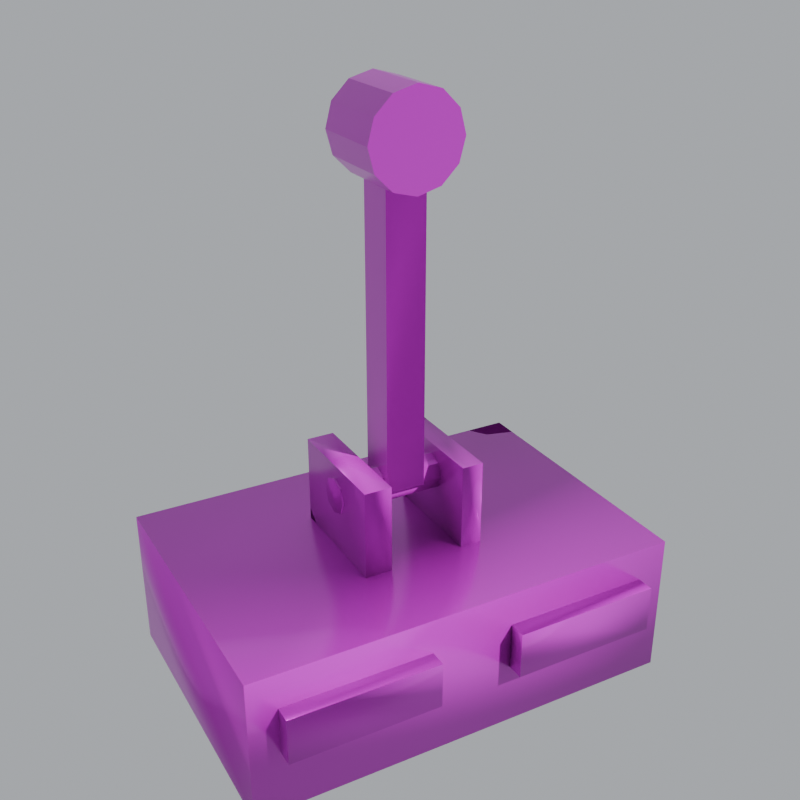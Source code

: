 # Source: feSignalLever_HD.blend  (saved by Blender 5.3.31; exported with 4.5.12 LTS)
import bpy
from mathutils import Matrix  # noqa: F401  (used for matrix-valued properties, if any)

bpy.ops.wm.read_factory_settings(use_empty=True)
scene = bpy.context.scene
scene.name = 'Scene'

# ---- images (referenced by path relative to the original .blend; pixels are not part of the script)
import os
ASSET_DIR = os.environ.get("B2B_ASSET_DIR", "")  # directory of the original .blend (textures are referenced by path, not embedded)
HERE = os.path.dirname(os.path.abspath(__file__))  # packed textures are extracted next to this script under _unpacked/

def load_image(name, relpath, width, height, colorspace="sRGB"):
    """Load a texture the original file referenced (path relative to the .blend, or extracted next to this script)."""
    p = next((c for c in (os.path.join(HERE, relpath), os.path.join(ASSET_DIR, relpath)) if relpath and os.path.exists(c)), "")
    if p:
        img = bpy.data.images.load(p, check_existing=True)
        img.name = name
    else:  # same state as the original file: an image datablock whose file is absent (Cycles renders it pink)
        img = bpy.data.images.new(name, width, height)
        img.source = "FILE"
        img.filepath = "//" + (relpath or name)
    img.colorspace_settings.name = colorspace
    return img
img_fesignallever_albedo = load_image('feSignalLever_Albedo', 'feSignalLever_Albedo.png', 1024, 1024, 'sRGB')
img_fesignallever_rough = load_image('feSignalLever_Rough', 'feSignalLever_Roughness.png', 1024, 1024, 'Non-Color')
img_fesignallever_metal = load_image('feSignalLever_Metal', 'feSignalLever_Metal.png', 1024, 1024, 'Non-Color')
img_fesignallever_normal = load_image('feSignalLever_Normal', 'feSignalLever_Normal.png', 1024, 1024, 'Non-Color')

# ---- materials (node trees are filled in below, after node groups)
mat_fesignallever_hd = bpy.data.materials.new('feSignalLever_HD')

# ---- material node trees
mat_fesignallever_hd.use_nodes = True; mat_fesignallever_hd.node_tree.nodes.clear()
_N = mat_fesignallever_hd.node_tree.nodes; _L = mat_fesignallever_hd.node_tree.links
n0 = _N.new('ShaderNodeOutputMaterial'); n0.name = 'Material Output'; n0.location = (0, 0)
n1 = _N.new('ShaderNodeBsdfPrincipled'); n1.name = 'Principled BSDF'; n1.location = (0, 0)
n1.inputs[10].default_value = 0.005
n2 = _N.new('ShaderNodeUVMap'); n2.name = 'UV Map'; n2.location = (0, 0)
n2.width = 160
n2.uv_map = 'AtlasUV'
n3 = _N.new('ShaderNodeTexImage'); n3.name = 'Image Texture'; n3.location = (0, 0)
n3.image = img_fesignallever_albedo
n4 = _N.new('ShaderNodeTexImage'); n4.name = 'Image Texture.001'; n4.location = (0, 0)
n4.image = img_fesignallever_rough
n5 = _N.new('ShaderNodeTexImage'); n5.name = 'Image Texture.002'; n5.location = (0, 0)
n5.image = img_fesignallever_metal
n6 = _N.new('ShaderNodeNormalMap'); n6.name = 'Normal Map'; n6.location = (0, 0)
n6.width = 160
n6.uv_map = 'AtlasUV'
n7 = _N.new('ShaderNodeTexImage'); n7.name = 'Image Texture.003'; n7.location = (0, 0)
n7.image = img_fesignallever_normal
_L.new(n1.outputs[0], n0.inputs[0])
_L.new(n2.outputs[0], n3.inputs[0])
_L.new(n3.outputs[0], n1.inputs[0])
_L.new(n2.outputs[0], n4.inputs[0])
_L.new(n4.outputs[0], n1.inputs[2])
_L.new(n2.outputs[0], n5.inputs[0])
_L.new(n5.outputs[0], n1.inputs[1])
_L.new(n2.outputs[0], n7.inputs[0])
_L.new(n7.outputs[0], n6.inputs[1])
_L.new(n6.outputs[0], n1.inputs[5])
n0.is_active_output = True

# ---- world
world_feia_world = bpy.data.worlds.new('feIA_World'); scene.world = world_feia_world
world_feia_world.use_nodes = True; world_feia_world.node_tree.nodes.clear()
_N = world_feia_world.node_tree.nodes; _L = world_feia_world.node_tree.links
n0 = _N.new('ShaderNodeBackground'); n0.name = 'Background'; n0.location = (-200, 100)
n0.inputs[0].default_value = (0.45, 0.47, 0.5, 1.0)
n1 = _N.new('ShaderNodeOutputWorld'); n1.name = 'World Output'; n1.location = (200, 100)
_L.new(n0.outputs[0], n1.inputs[0])
n1.is_active_output = True

# ---- cameras
cam_feia_cam = bpy.data.cameras.new('feIA_Cam')

# ---- lights
light_feia_sol = bpy.data.lights.new('feIA_Sol', 'SUN')
light_feia_sol.energy = 3.5

# ---- meshes
me_fesignallever_base = bpy.data.meshes.new('feSignalLever_Base')
me_fesignallever_base.from_pydata([(-0.1506, -0.1006, -0.0006), (-0.1506, -0.1006, 0.1006), (-0.1506, 0.1006, -0.0006), (-0.1506, 0.1006, 0.1006), (0.1506, -0.1006, -0.0006), (0.1506, -0.1006, 0.1006), (0.1506, 0.1006, -0.0006), (0.1506, 0.1006, 0.1006), (-0.1312, -0.1122, 0.0438), (-0.1312, -0.1122, 0.0762), (-0.1312, -0.0978, 0.0438), (-0.1312, -0.0978, 0.0762), (-0.0288, -0.1122, 0.0438), (-0.0288, -0.1122, 0.0762), (-0.0288, -0.0978, 0.0438), (-0.0288, -0.0978, 0.0762), (0.0285, -0.1125, 0.0435), (0.0285, -0.1125, 0.0765), (0.0285, -0.0975, 0.0435), (0.0285, -0.0975, 0.0765), (0.1315, -0.1125, 0.0435), (0.1315, -0.1125, 0.0765), (0.1315, -0.0975, 0.0435), (0.1315, -0.0975, 0.0765), (-0.04438, -0.04188, 0.09812), (-0.04438, -0.04188, 0.1619), (-0.04438, 0.04188, 0.09812), (-0.04438, 0.04188, 0.1619), (-0.02562, -0.04188, 0.09812), (-0.02562, -0.04188, 0.1619), (-0.02562, 0.04188, 0.09812), (-0.02562, 0.04188, 0.1619), (0.0275, -0.04, 0.1), (0.0275, -0.04, 0.16), (0.0275, 0.04, 0.1), (0.0275, 0.04, 0.16), (0.0425, -0.04, 0.1), (0.0425, -0.04, 0.16), (0.0425, 0.04, 0.1), (0.0425, 0.04, 0.16), (-0.0456, 0.0126, 0.14), (0.0456, 0.0126, 0.14), (-0.0456, 0.00891, 0.1311), (0.0456, 0.00891, 0.1311), (-0.0456, 0.0, 0.1274), (0.0456, 0.0, 0.1274), (-0.0456, -0.00891, 0.1311), (0.0456, -0.00891, 0.1311), (-0.0456, -0.0126, 0.14), (0.0456, -0.0126, 0.14), (-0.0456, -0.00891, 0.1489), (0.0456, -0.00891, 0.1489), (-0.0456, 0.0, 0.1526), (0.0456, 0.0, 0.1526), (-0.0456, 0.00891, 0.1489), (0.0456, 0.00891, 0.1489)], [], [(0, 1, 3, 2), (2, 3, 7, 6), (6, 7, 5, 4), (4, 5, 1, 0), (2, 6, 4, 0), (7, 3, 1, 5), (8, 9, 11, 10), (10, 11, 15, 14), (14, 15, 13, 12), (12, 13, 9, 8), (10, 14, 12, 8), (15, 11, 9, 13), (16, 17, 19, 18), (18, 19, 23, 22), (22, 23, 21, 20), (20, 21, 17, 16), (18, 22, 20, 16), (23, 19, 17, 21), (24, 25, 27, 26), (26, 27, 31, 30), (30, 31, 29, 28), (28, 29, 25, 24), (26, 30, 28, 24), (31, 27, 25, 29), (32, 33, 35, 34), (34, 35, 39, 38), (38, 39, 37, 36), (36, 37, 33, 32), (34, 38, 36, 32), (39, 35, 33, 37), (40, 41, 43, 42), (42, 43, 45, 44), (44, 45, 47, 46), (46, 47, 49, 48), (48, 49, 51, 50), (50, 51, 53, 52), (43, 41, 55, 53, 51, 49, 47, 45), (52, 53, 55, 54), (54, 55, 41, 40), (40, 42, 44, 46, 48, 50, 52, 54)])
me_fesignallever_base.polygons.foreach_set('use_smooth', [True] * 40)
_k = set([(0, 1), (0, 2), (0, 4), (1, 3), (1, 5), (2, 3), (2, 6), (3, 7), (4, 5), (4, 6), (5, 7), (6, 7), (8, 9), (8, 10), (8, 12), (9, 11), (9, 13), (10, 11), (10, 14), (11, 15), (12, 13), (12, 14), (13, 15), (14, 15), (16, 17), (16, 18), (16, 20), (17, 19), (17, 21), (18, 19), (18, 22), (19, 23), (20, 21), (20, 22), (21, 23), (22, 23), (24, 25), (24, 26), (24, 28), (25, 27), (25, 29), (26, 27), (26, 30), (27, 31), (28, 29), (28, 30), (29, 31), (30, 31), (32, 33), (32, 34), (32, 36), (33, 35), (33, 37), (34, 35), (34, 38), (35, 39), (36, 37), (36, 38), (37, 39), (38, 39), (40, 41), (40, 42), (40, 54), (41, 43), (41, 55), (42, 43), (42, 44), (43, 45), (44, 45), (44, 46), (45, 47), (46, 47), (46, 48), (47, 49), (48, 49), (48, 50), (49, 51), (50, 51), (50, 52), (51, 53), (52, 53), (52, 54), (53, 55), (54, 55)])
me_fesignallever_base.attributes.new('sharp_edge', 'BOOLEAN', 'EDGE').data.foreach_set('value', [ (min(e.vertices), max(e.vertices)) in _k for e in me_fesignallever_base.edges])
_uv = me_fesignallever_base.uv_layers.new(name='AtlasUV')
_uv.uv.foreach_set('vector', [0.3251, 0.7538, 0.3251, 0.9161, 0.002624, 0.9161, 0.002624, 0.7538, 0.8199, 0.4863, 0.6577, 0.4863, 0.6577, 0.003484, 0.8199, 0.003484, 0.8143, 0.4909, 0.8143, 0.6531, 0.4917, 0.6531, 0.4917, 0.4909, 0.4849, 0.4909, 0.4849, 0.6531, 0.00207, 0.6531, 0.00207, 0.4909, 0.6531, 0.00207, 0.6531, 0.4849, 0.3306, 0.4849, 0.3306, 0.00207, 0.3251, 0.00207, 0.3251, 0.4849, 0.002624, 0.4849, 0.002624, 0.00207, 0.7139, 0.9161, 0.662, 0.9161, 0.662, 0.893, 0.7139, 0.893, 0.7818, 0.8227, 0.7298, 0.8227, 0.7298, 0.6586, 0.7818, 0.6586, 0.05513, 0.9443, 0.003196, 0.9443, 0.003196, 0.9212, 0.05513, 0.9212, 0.8397, 0.8227, 0.7878, 0.8227, 0.7878, 0.6586, 0.8397, 0.6586, 0.8482, 0.002667, 0.8482, 0.1668, 0.8251, 0.1668, 0.8251, 0.002667, 0.8482, 0.1737, 0.8482, 0.3379, 0.8251, 0.3379, 0.8251, 0.1737, 0.8524, 0.335, 0.8524, 0.2821, 0.8765, 0.2821, 0.8765, 0.335, 0.4962, 0.7557, 0.4962, 0.8086, 0.3311, 0.8086, 0.3311, 0.7557, 0.6743, 0.8086, 0.6743, 0.7557, 0.6983, 0.7557, 0.6983, 0.8086, 0.6672, 0.7557, 0.6672, 0.8086, 0.5021, 0.8086, 0.5021, 0.7557, 0.5021, 0.8128, 0.6672, 0.8128, 0.6672, 0.8369, 0.5021, 0.8369, 0.3311, 0.8128, 0.4962, 0.8128, 0.4962, 0.8369, 0.3311, 0.8369, 0.9472, 0.7775, 0.845, 0.7775, 0.845, 0.6433, 0.9472, 0.6433, 0.8916, 0.1046, 0.8916, 0.002421, 0.9217, 0.002421, 0.9217, 0.1046, 0.9274, 0.4778, 0.8252, 0.4778, 0.8252, 0.3436, 0.9274, 0.3436, 0.5669, 0.9076, 0.4647, 0.9076, 0.4647, 0.8775, 0.5669, 0.8775, 0.8849, 0.2771, 0.8549, 0.2771, 0.8549, 0.1428, 0.8849, 0.1428, 0.8849, 0.1371, 0.8549, 0.1371, 0.8549, 0.002876, 0.8849, 0.002876, 0.9415, 0.9104, 0.8453, 0.9104, 0.8453, 0.7822, 0.9415, 0.7822, 0.8892, 0.2375, 0.8892, 0.1413, 0.9132, 0.1413, 0.9132, 0.2375, 0.95, 0.6121, 0.8538, 0.6121, 0.8538, 0.4839, 0.95, 0.4839, 0.8948, 0.3379, 0.8948, 0.2417, 0.9189, 0.2417, 0.9189, 0.3379, 0.7634, 0.8637, 0.7634, 0.8878, 0.6351, 0.8878, 0.6351, 0.8637, 0.458, 0.875, 0.458, 0.8991, 0.3298, 0.8991, 0.3298, 0.875, 0.8199, 0.8452, 0.6737, 0.8452, 0.6737, 0.8309, 0.8199, 0.8309, 0.3302, 0.8422, 0.4764, 0.8422, 0.4764, 0.8565, 0.3302, 0.8565, 0.3302, 0.8565, 0.4764, 0.8565, 0.4764, 0.8708, 0.3302, 0.8708, 0.8196, 0.639, 0.8196, 0.4928, 0.8339, 0.4928, 0.8339, 0.639, 0.8339, 0.639, 0.8339, 0.4928, 0.8482, 0.4928, 0.8482, 0.639, 0.6291, 0.8708, 0.4829, 0.8708, 0.4829, 0.8565, 0.6291, 0.8565, 0.5542, 0.9236, 0.5542, 0.939, 0.5432, 0.95, 0.5278, 0.95, 0.5168, 0.939, 0.5168, 0.9236, 0.5278, 0.9127, 0.5432, 0.9127, 0.6291, 0.8565, 0.4829, 0.8565, 0.4829, 0.8422, 0.6291, 0.8422, 0.8199, 0.8595, 0.6737, 0.8595, 0.6737, 0.8452, 0.8199, 0.8452, 0.9183, 0.2125, 0.9292, 0.2016, 0.9447, 0.2016, 0.9556, 0.2125, 0.9556, 0.228, 0.9447, 0.2389, 0.9292, 0.2389, 0.9183, 0.228])
me_fesignallever_base.materials.append(mat_fesignallever_hd)
me_fesignallever_base.update()
me_felever_signal = bpy.data.meshes.new('FeLever_Signal')
me_felever_signal.from_pydata([(-0.0137, -0.0137, -0.0012), (-0.0137, -0.0137, 0.2212), (-0.0137, 0.0137, -0.0012), (-0.0137, 0.0137, 0.2212), (0.0137, -0.0137, -0.0012), (0.0137, -0.0137, 0.2212), (0.0137, 0.0137, -0.0012), (0.0137, 0.0137, 0.2212), (0.0, 0.0268, 0.2618), (0.0, -0.0268, 0.2618), (0.0159, 0.0268, 0.2575), (0.0159, -0.0268, 0.2575), (0.02754, 0.0268, 0.2459), (0.02754, -0.0268, 0.2459), (0.0318, 0.0268, 0.23), (0.0318, -0.0268, 0.23), (0.02754, 0.0268, 0.2141), (0.02754, -0.0268, 0.2141), (0.0159, 0.0268, 0.2025), (0.0159, -0.0268, 0.2025), (0.0, 0.0268, 0.1982), (0.0, -0.0268, 0.1982), (-0.0159, 0.0268, 0.2025), (-0.0159, -0.0268, 0.2025), (-0.02754, 0.0268, 0.2141), (-0.02754, -0.0268, 0.2141), (-0.0318, 0.0268, 0.23), (-0.0318, -0.0268, 0.23), (-0.02754, 0.0268, 0.2459), (-0.02754, -0.0268, 0.2459), (-0.0159, 0.0268, 0.2575), (-0.0159, -0.0268, 0.2575)], [], [(0, 1, 3, 2), (2, 3, 7, 6), (6, 7, 5, 4), (4, 5, 1, 0), (2, 6, 4, 0), (7, 3, 1, 5), (8, 9, 11, 10), (10, 11, 13, 12), (12, 13, 15, 14), (14, 15, 17, 16), (16, 17, 19, 18), (18, 19, 21, 20), (20, 21, 23, 22), (22, 23, 25, 24), (24, 25, 27, 26), (26, 27, 29, 28), (11, 9, 31, 29, 27, 25, 23, 21, 19, 17, 15, 13), (28, 29, 31, 30), (30, 31, 9, 8), (8, 10, 12, 14, 16, 18, 20, 22, 24, 26, 28, 30)])
me_felever_signal.polygons.foreach_set('use_smooth', [True] * 20)
_k = set([(0, 1), (0, 2), (0, 4), (1, 3), (1, 5), (2, 3), (2, 6), (3, 7), (4, 5), (4, 6), (5, 7), (6, 7), (8, 10), (8, 30), (9, 11), (9, 31), (10, 12), (11, 13), (12, 14), (13, 15), (14, 16), (15, 17), (16, 18), (17, 19), (18, 20), (19, 21), (20, 22), (21, 23), (22, 24), (23, 25), (24, 26), (25, 27), (26, 28), (27, 29), (28, 30), (29, 31)])
me_felever_signal.attributes.new('sharp_edge', 'BOOLEAN', 'EDGE').data.foreach_set('value', [ (min(e.vertices), max(e.vertices)) in _k for e in me_felever_signal.edges])
_uv = me_felever_signal.uv_layers.new(name='AtlasUV')
_uv.uv.foreach_set('vector', [0.3605, 0.7012, 0.003982, 0.7012, 0.003982, 0.6573, 0.3605, 0.6573, 0.7238, 0.7012, 0.3673, 0.7012, 0.3673, 0.6573, 0.7238, 0.6573, 0.3591, 0.7492, 0.002568, 0.7492, 0.002568, 0.7053, 0.3591, 0.7053, 0.7224, 0.7492, 0.3659, 0.7492, 0.3659, 0.7053, 0.7224, 0.7053, 0.0621, 0.923, 0.106, 0.923, 0.106, 0.9669, 0.0621, 0.9669, 0.1569, 0.923, 0.1569, 0.9669, 0.113, 0.9669, 0.113, 0.923, 0.933, 0.9415, 0.8471, 0.9415, 0.8471, 0.916, 0.933, 0.916, 0.4235, 0.998, 0.4235, 0.9121, 0.4421, 0.9121, 0.4421, 0.998, 0.4421, 0.998, 0.4421, 0.9121, 0.4676, 0.9121, 0.4676, 0.998, 0.4676, 0.998, 0.4676, 0.9121, 0.4931, 0.9121, 0.4931, 0.998, 0.4931, 0.998, 0.4931, 0.9121, 0.5117, 0.9121, 0.5117, 0.998, 0.9188, 0.1951, 0.9188, 0.1092, 0.9443, 0.1092, 0.9443, 0.1951, 0.9443, 0.1951, 0.9443, 0.1092, 0.9698, 0.1092, 0.9698, 0.1951, 0.4184, 0.9036, 0.4184, 0.9896, 0.3998, 0.9896, 0.3998, 0.9036, 0.3998, 0.9036, 0.3998, 0.9896, 0.3743, 0.9896, 0.3743, 0.9036, 0.3743, 0.9036, 0.3743, 0.9896, 0.3488, 0.9896, 0.3488, 0.9036, 0.5777, 0.9043, 0.6006, 0.8911, 0.627, 0.8911, 0.6498, 0.9043, 0.663, 0.9271, 0.663, 0.9535, 0.6498, 0.9764, 0.627, 0.9896, 0.6006, 0.9896, 0.5777, 0.9764, 0.5645, 0.9535, 0.5645, 0.9271, 0.3488, 0.9036, 0.3488, 0.9896, 0.3302, 0.9896, 0.3302, 0.9036, 0.933, 0.9669, 0.8471, 0.9669, 0.8471, 0.9415, 0.933, 0.9415, 0.7558, 0.9707, 0.7427, 0.9479, 0.7427, 0.9215, 0.7558, 0.8986, 0.7787, 0.8854, 0.8051, 0.8854, 0.8279, 0.8986, 0.8411, 0.9215, 0.8411, 0.9479, 0.8279, 0.9707, 0.8051, 0.9839, 0.7787, 0.9839])
me_felever_signal.materials.append(mat_fesignallever_hd)
me_felever_signal.update()

# ---- objects
ob_fesignallever_base = bpy.data.objects.new('feSignalLever_Base', me_fesignallever_base)
ob_felever_signal = bpy.data.objects.new('FeLever_Signal', me_felever_signal)
ob_feia_cam = bpy.data.objects.new('feIA_Cam', cam_feia_cam)
ob_feia_sol = bpy.data.objects.new('feIA_Sol', light_feia_sol)

# ---- transforms, parenting, visibility, modifiers, constraints
ob_fesignallever_base.location = (0.0, 0.0, 0.0)
ob_felever_signal.parent = ob_fesignallever_base
ob_felever_signal.location = (0.0, 0.0, 0.14)
ob_feia_cam.location = (-0.3081, -0.5662, 0.5087)
ob_feia_cam.rotation_euler = (1.122, -5.185e-08, -0.5028)
ob_feia_sol.location = (0.0, 0.0, 0.0)
ob_feia_sol.rotation_euler = (0.8727, 0.0, 0.6109)

# ---- collection membership
scene.collection.objects.link(ob_fesignallever_base)
scene.collection.objects.link(ob_felever_signal)
scene.collection.objects.link(ob_feia_cam)
scene.collection.objects.link(ob_feia_sol)

# ---- scene / render settings (as saved in the file)
scene.camera = ob_feia_cam
scene.frame_start = 1; scene.frame_end = 250; scene.frame_set(1)
scene.render.engine = 'CYCLES'
scene.render.resolution_x = 800
scene.render.resolution_y = 800
scene.render.bake_bias = 0.0
scene.render.bake_samples = 0
scene.render.compositor_device = 'GPU'
scene.cycles.use_denoising = False
scene.cycles.samples = 32
scene.eevee.use_volume_custom_range = False
scene.eevee.fast_gi_thickness_near = 0.1
scene.eevee.fast_gi_thickness_far = 0.0
scene.eevee.ray_tracing_options.screen_trace_thickness = 0.1
bpy.context.view_layer.update()
